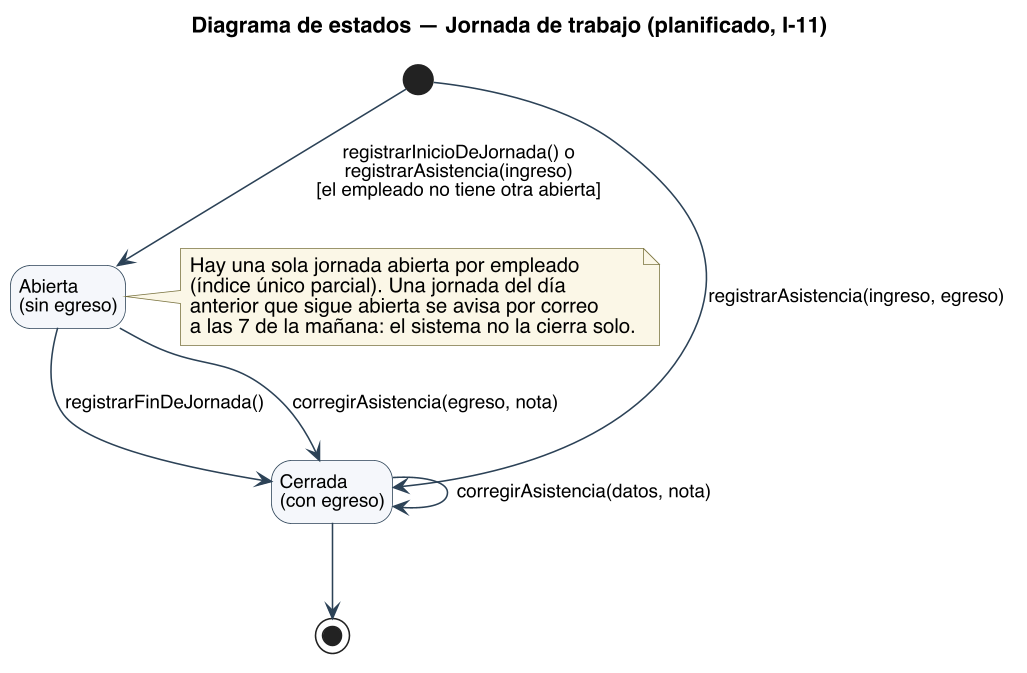

The diagram above was rendered by PlantUML. Its source (embedded in the PNG):
@startuml
title Diagrama de estados — Jornada de trabajo (planificado, I-11)
skinparam backgroundColor #FFFFFF
skinparam shadowing false
skinparam defaultFontName Helvetica
skinparam defaultFontSize 13
skinparam dpi 150
skinparam ArrowColor #2C4257
skinparam state {
  BorderColor #2C4257
  BackgroundColor #F4F7FA
  StartColor #2C4257
  EndColor #2C4257
  AttributeFontSize 12
}
skinparam ArrowFontSize 12
skinparam NoteBackgroundColor #FBF7E6
skinparam NoteBorderColor #7A7340
hide empty description
state "Abierta\n(sin egreso)" as ABIERTA
state "Cerrada\n(con egreso)" as CERRADA

[*] --> ABIERTA : registrarInicioDeJornada() o\nregistrarAsistencia(ingreso)\n[el empleado no tiene otra abierta]
[*] --> CERRADA : registrarAsistencia(ingreso, egreso)
ABIERTA --> CERRADA : registrarFinDeJornada()
ABIERTA --> CERRADA : corregirAsistencia(egreso, nota)
CERRADA --> CERRADA : corregirAsistencia(datos, nota)
CERRADA --> [*]

note right of ABIERTA
  Hay una sola jornada abierta por empleado
  (índice único parcial). Una jornada del día
  anterior que sigue abierta se avisa por correo
  a las 7 de la mañana: el sistema no la cierra solo.
end note
@enduml